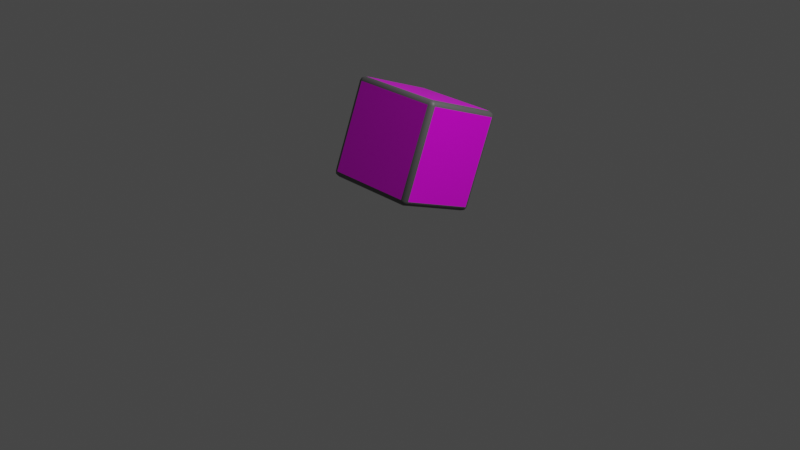 # Source: cube.blend  (saved by Blender 2.81.16; exported with 4.5.12 LTS)
import bpy
from mathutils import Matrix  # noqa: F401  (used for matrix-valued properties, if any)

bpy.ops.wm.read_factory_settings(use_empty=True)
scene = bpy.context.scene
scene.name = 'Scene'

# ---- collections
col_collection = bpy.data.collections.new('Collection'); scene.collection.children.link(col_collection)

# ---- images (referenced by path relative to the original .blend; pixels are not part of the script)
import os
ASSET_DIR = os.environ.get("B2B_ASSET_DIR", "")  # directory of the original .blend (textures are referenced by path, not embedded)
HERE = os.path.dirname(os.path.abspath(__file__))  # packed textures are extracted next to this script under _unpacked/

def load_image(name, relpath, width, height, colorspace="sRGB"):
    """Load a texture the original file referenced (path relative to the .blend, or extracted next to this script)."""
    p = next((c for c in (os.path.join(HERE, relpath), os.path.join(ASSET_DIR, relpath)) if relpath and os.path.exists(c)), "")
    if p:
        img = bpy.data.images.load(p, check_existing=True)
        img.name = name
    else:  # same state as the original file: an image datablock whose file is absent (Cycles renders it pink)
        img = bpy.data.images.new(name, width, height)
        img.source = "FILE"
        img.filepath = "//" + (relpath or name)
    img.colorspace_settings.name = colorspace
    return img
img_cube_faces = load_image('Cube-faces', 'Cube-faces.png', 1024, 1024, 'sRGB')

# ---- materials (node trees are filled in below, after node groups)
mat_primary_col = bpy.data.materials.new('primary-col')
mat_primary_col.alpha_threshold = 0.0
mat_primary_col.use_transparent_shadow = False
mat_primary_col.line_color = (0.0, 0.0, 0.0, 1.0)
mat_secondary_col = bpy.data.materials.new('secondary-col')
mat_secondary_col.use_transparent_shadow = False

# ---- material node trees
mat_primary_col.use_nodes = True; mat_primary_col.node_tree.nodes.clear()
_N = mat_primary_col.node_tree.nodes; _L = mat_primary_col.node_tree.links
n0 = _N.new('ShaderNodeOutputMaterial'); n0.name = 'Material Output'; n0.location = (300, 300)
n1 = _N.new('ShaderNodeBsdfPrincipled'); n1.name = 'Principled BSDF'; n1.location = (10, 300)
n1.distribution = 'GGX'
n1.subsurface_method = 'BURLEY'
n1.inputs[2].default_value = 0.4
n1.inputs[3].default_value = 1.45
n1.inputs[27].default_value = (0.0, 0.0, 0.0, 1.0)
n1.inputs[28].default_value = 1.0
n2 = _N.new('ShaderNodeTexImage'); n2.name = 'Image Texture'; n2.location = (-383, 227)
n2.image = img_cube_faces
n2.interpolation = 'Closest'
_L.new(n1.outputs[0], n0.inputs[0])
_L.new(n2.outputs[0], n1.inputs[0])
n0.is_active_output = True
mat_secondary_col.use_nodes = True; mat_secondary_col.node_tree.nodes.clear()
_N = mat_secondary_col.node_tree.nodes; _L = mat_secondary_col.node_tree.links
n0 = _N.new('ShaderNodeOutputMaterial'); n0.name = 'Material Output'; n0.location = (300, 300)
n1 = _N.new('ShaderNodeBsdfPrincipled'); n1.name = 'Principled BSDF'; n1.location = (10, 300)
n1.distribution = 'GGX'
n1.subsurface_method = 'BURLEY'
n1.inputs[0].default_value = (0.1193, 0.1193, 0.1193, 1.0)
n1.inputs[3].default_value = 1.45
n1.inputs[27].default_value = (0.0, 0.0, 0.0, 1.0)
n1.inputs[28].default_value = 1.0
_L.new(n1.outputs[0], n0.inputs[0])
n0.is_active_output = True

# ---- world
world_world = bpy.data.worlds.new('World'); scene.world = world_world
world_world.use_nodes = True; world_world.node_tree.nodes.clear()
_N = world_world.node_tree.nodes; _L = world_world.node_tree.links
n0 = _N.new('ShaderNodeOutputWorld'); n0.name = 'World Output'; n0.location = (300, 300)
n1 = _N.new('ShaderNodeBackground'); n1.name = 'Background'; n1.location = (10, 300)
n1.inputs[0].default_value = (0.05088, 0.05088, 0.05088, 1.0)
_L.new(n1.outputs[0], n0.inputs[0])
n0.is_active_output = True
world_world.color = (0.05088, 0.05088, 0.05088)
world_world.use_sun_shadow = False
world_world.sun_shadow_jitter_overblur = 0.0

# ---- cameras
cam_camera = bpy.data.cameras.new('Camera')
cam_camera.clip_end = 100.0
cam_camera.ortho_scale = 7.314

# ---- lights
light_light = bpy.data.lights.new('Light', 'POINT')
light_light.transmission_factor = 0.0
light_light.energy = 1000.0
light_light.shadow_soft_size = 0.1
light_light.shadow_maximum_resolution = 0.006
light_light.use_absolute_resolution = True

# ---- meshes
me_cube = bpy.data.meshes.new('Cube')
me_cube.from_pydata([(0.45, 0.5, 0.45), (0.45, 0.45, 0.5), (0.5, 0.45, 0.45), (0.45, 0.4854, 0.4854), (0.4789, 0.4789, 0.4789), (0.4854, 0.45, 0.4854), (0.4854, 0.4854, 0.45), (0.45, 0.45, -0.5), (0.45, 0.5, -0.45), (0.5, 0.45, -0.45), (0.45, 0.4854, -0.4854), (0.4789, 0.4789, -0.4789), (0.4854, 0.4854, -0.45), (0.4854, 0.45, -0.4854), (0.5, -0.45, 0.45), (0.45, -0.45, 0.5), (0.45, -0.5, 0.45), (0.4854, -0.45, 0.4854), (0.4789, -0.4789, 0.4789), (0.45, -0.4854, 0.4854), (0.4854, -0.4854, 0.45), (0.5, -0.45, -0.45), (0.45, -0.5, -0.45), (0.45, -0.45, -0.5), (0.4854, -0.4854, -0.45), (0.4789, -0.4789, -0.4789), (0.45, -0.4854, -0.4854), (0.4854, -0.45, -0.4854), (-0.45, 0.5, 0.45), (-0.5, 0.45, 0.45), (-0.45, 0.45, 0.5), (-0.4854, 0.4854, 0.45), (-0.4789, 0.4789, 0.4789), (-0.4854, 0.45, 0.4854), (-0.45, 0.4854, 0.4854), (-0.5, 0.45, -0.45), (-0.45, 0.5, -0.45), (-0.45, 0.45, -0.5), (-0.4854, 0.4854, -0.45), (-0.4789, 0.4789, -0.4789), (-0.45, 0.4854, -0.4854), (-0.4854, 0.45, -0.4854), (-0.5, -0.45, 0.45), (-0.45, -0.5, 0.45), (-0.45, -0.45, 0.5), (-0.4854, -0.4854, 0.45), (-0.4789, -0.4789, 0.4789), (-0.45, -0.4854, 0.4854), (-0.4854, -0.45, 0.4854), (-0.45, -0.45, -0.5), (-0.45, -0.5, -0.45), (-0.5, -0.45, -0.45), (-0.45, -0.4854, -0.4854), (-0.4789, -0.4789, -0.4789), (-0.4854, -0.4854, -0.45), (-0.4854, -0.45, -0.4854)], [], [(37, 7, 23, 49), (51, 42, 29, 35), (22, 16, 43, 50), (1, 30, 44, 15), (9, 2, 14, 21), (0, 3, 4, 6), (1, 5, 4, 3), (2, 6, 4, 5), (7, 10, 11, 13), (8, 12, 11, 10), (9, 13, 11, 12), (14, 17, 18, 20), (15, 19, 18, 17), (16, 20, 18, 19), (21, 24, 25, 27), (22, 26, 25, 24), (23, 27, 25, 26), (28, 31, 32, 34), (29, 33, 32, 31), (30, 34, 32, 33), (35, 38, 39, 41), (36, 40, 39, 38), (37, 41, 39, 40), (42, 45, 46, 48), (43, 47, 46, 45), (44, 48, 46, 47), (49, 52, 53, 55), (50, 54, 53, 52), (51, 55, 53, 54), (37, 49, 55, 41), (41, 55, 51, 35), (7, 37, 40, 10), (10, 40, 36, 8), (2, 9, 12, 6), (6, 12, 8, 0), (50, 43, 45, 54), (54, 45, 42, 51), (16, 22, 24, 20), (20, 24, 21, 14), (28, 36, 38, 31), (31, 38, 35, 29), (15, 44, 47, 19), (19, 47, 43, 16), (1, 15, 17, 5), (5, 17, 14, 2), (49, 23, 26, 52), (52, 26, 22, 50), (44, 30, 33, 48), (48, 33, 29, 42), (30, 1, 3, 34), (34, 3, 0, 28), (23, 7, 13, 27), (27, 13, 9, 21), (36, 28, 0, 8)])
me_cube.polygons.foreach_set('use_smooth', [0, 0, 0, 0, 0, 1, 1, 1, 1, 1, 1, 1, 1, 1, 1, 1, 1, 1, 1, 1, 1, 1, 1, 1, 1, 1, 1, 1, 1, 1, 1, 1, 1, 1, 1, 1, 1, 1, 1, 1, 1, 1, 1, 1, 1, 1, 1, 1, 1, 1, 1, 1, 1, 0])
me_cube.polygons.foreach_set('material_index', [0, 0, 0, 0, 0, 1, 1, 1, 1, 1, 1, 1, 1, 1, 1, 1, 1, 1, 1, 1, 1, 1, 1, 1, 1, 1, 1, 1, 1, 1, 1, 1, 1, 1, 1, 1, 1, 1, 1, 1, 1, 1, 1, 1, 1, 1, 1, 1, 1, 1, 1, 1, 1, 0])
_uv = me_cube.uv_layers.new(name='UVMap')
_uv.uv.foreach_set('vector', [0.225, 0.9, 0.025, 0.9, 0.025, 0.1, 0.225, 0.1, 0.5, 0.1, 0.5, 0.1, 0.5, 0.9, 0.5, 0.9, 0.025, 0.9, 0.025, 0.1, 0.225, 0.1, 0.225, 0.9, 0.025, 0.1, 0.225, 0.1, 0.225, 0.9, 0.025, 0.9, 0.5, 0.9, 0.5, 0.9, 0.5, 0.1, 0.5, 0.1, 0.1649, 0.6926, 0.1697, 0.6878, 0.171, 0.695, 0.1685, 0.7008, 0.1751, 0.6857, 0.1748, 0.6965, 0.171, 0.695, 0.1697, 0.6878, 0.173, 0.7069, 0.1685, 0.7008, 0.171, 0.695, 0.1748, 0.6965, 0.3542, 0.2526, 0.3595, 0.2514, 0.3595, 0.2593, 0.3559, 0.2633, 0.3649, 0.2526, 0.3631, 0.2633, 0.3595, 0.2593, 0.3595, 0.2514, 0.3595, 0.2719, 0.3559, 0.2633, 0.3595, 0.2593, 0.3631, 0.2633, 0.2962, 0.7555, 0.2966, 0.7448, 0.3004, 0.7462, 0.3016, 0.7537, 0.2983, 0.7343, 0.3032, 0.7401, 0.3004, 0.7462, 0.2966, 0.7448, 0.3065, 0.7494, 0.3016, 0.7537, 0.3004, 0.7462, 0.3032, 0.7401, 0.3525, 0.2937, 0.3472, 0.2902, 0.3492, 0.283, 0.3531, 0.283, 0.3429, 0.283, 0.3472, 0.2758, 0.3492, 0.283, 0.3472, 0.2902, 0.3525, 0.2723, 0.3531, 0.283, 0.3492, 0.283, 0.3472, 0.2758, 0.1246, 0.456, 0.1249, 0.4452, 0.1287, 0.4467, 0.1299, 0.4539, 0.1267, 0.435, 0.1312, 0.4409, 0.1287, 0.4467, 0.1249, 0.4452, 0.1348, 0.4491, 0.1299, 0.4539, 0.1287, 0.4467, 0.1312, 0.4409, 0.3538, 0.2526, 0.352, 0.2633, 0.3484, 0.2593, 0.3484, 0.2514, 0.3484, 0.2719, 0.3448, 0.2633, 0.3484, 0.2593, 0.352, 0.2633, 0.3431, 0.2526, 0.3484, 0.2514, 0.3484, 0.2593, 0.3448, 0.2633, 0.2086, 0.2477, 0.2135, 0.243, 0.2147, 0.2502, 0.2122, 0.2559, 0.2188, 0.2409, 0.2184, 0.2516, 0.2147, 0.2502, 0.2135, 0.243, 0.2167, 0.2618, 0.2122, 0.2559, 0.2147, 0.2502, 0.2184, 0.2516, 0.3525, 0.2943, 0.3531, 0.305, 0.3492, 0.305, 0.3472, 0.2978, 0.3525, 0.3157, 0.3472, 0.3122, 0.3492, 0.305, 0.3531, 0.305, 0.3429, 0.305, 0.3472, 0.2978, 0.3492, 0.305, 0.3472, 0.3122, 0.3431, 0.2526, 0.3429, 9.114e-05, 0.3484, 8.033e-05, 0.3484, 0.2514, 0.3484, 0.2514, 0.3484, 8.033e-05, 0.3538, 8.033e-05, 0.3538, 0.2526, 0.3542, 0.2526, 0.3539, 9.114e-05, 0.3595, 8.033e-05, 0.3595, 0.2514, 0.3595, 0.2514, 0.3595, 8.033e-05, 0.3649, 8.033e-05, 0.3649, 0.2526, 0.173, 0.7069, 0.08871, 0.8984, 0.0845, 0.891, 0.1685, 0.7008, 0.1685, 0.7008, 0.0845, 0.891, 0.08043, 0.8838, 0.1649, 0.6926, 0.1785, 8.033e-05, 0.2188, 0.2409, 0.2135, 0.243, 0.1733, 0.00351, 0.1733, 0.00351, 0.2135, 0.243, 0.2086, 0.2477, 0.168, 0.007074, 0.3065, 0.7494, 0.3427, 0.9937, 0.3373, 0.9969, 0.3016, 0.7537, 0.3016, 0.7537, 0.3373, 0.9969, 0.3321, 0.9999, 0.2962, 0.7555, 0.1246, 0.456, 8.033e-05, 0.406, 0.001189, 0.395, 0.1249, 0.4452, 0.1249, 0.4452, 0.001189, 0.395, 0.002263, 0.3844, 0.1267, 0.435, 0.3405, 0.3122, 0.2167, 0.2618, 0.2184, 0.2516, 0.3416, 0.3017, 0.3416, 0.3017, 0.2184, 0.2516, 0.2188, 0.2409, 0.3427, 0.2907, 0.1751, 0.6857, 0.2983, 0.7343, 0.2966, 0.7448, 0.1748, 0.6965, 0.1748, 0.6965, 0.2966, 0.7448, 0.2962, 0.7555, 0.173, 0.7069, 0.3525, 0.2943, 0.4788, 0.2941, 0.4788, 0.3052, 0.3531, 0.305, 0.3531, 0.305, 0.4788, 0.3052, 0.4788, 0.316, 0.3525, 0.3157, 0.2167, 0.2618, 0.1348, 0.4491, 0.1312, 0.4409, 0.2122, 0.2559, 0.2122, 0.2559, 0.1312, 0.4409, 0.1267, 0.435, 0.2086, 0.2477, 0.1348, 0.4491, 0.1751, 0.6857, 0.1697, 0.6878, 0.1299, 0.4539, 0.1299, 0.4539, 0.1697, 0.6878, 0.1649, 0.6926, 0.1246, 0.456, 0.3525, 0.2723, 0.4788, 0.2721, 0.4788, 0.2832, 0.3531, 0.283, 0.3531, 0.283, 0.4788, 0.2832, 0.4788, 0.2939, 0.3525, 0.2937, 0.225, 0.1, 0.225, 0.9, 0.025, 0.9, 0.025, 0.1])
me_cube.materials.append(mat_primary_col)
me_cube.materials.append(mat_secondary_col)
me_cube.use_remesh_preserve_volume = False
me_cube.use_remesh_preserve_attributes = False
me_cube.use_mirror_vertex_groups = False
me_cube.update()

# ---- objects
ob_cube = bpy.data.objects.new('Cube', me_cube)
ob_light = bpy.data.objects.new('Light', light_light)
ob_camera = bpy.data.objects.new('Camera', cam_camera)

# ---- transforms, parenting, visibility, modifiers, constraints
ob_cube.location = (0.0, 0.2, 0.759)
ob_cube.rotation_euler = (-0.376, 0.0, 0.0)
ob_cube.scale = (1.029, 0.9491, 1.035)
ob_cube.lock_rotations_4d = False
ob_cube.empty_display_type = 'ARROWS'
ob_cube.lineart.crease_threshold = 0.0
ob_light.location = (4.076, 1.005, 5.904)
ob_light.rotation_euler = (0.6503, 0.05522, 1.866)
ob_light.lock_rotations_4d = False
ob_light.empty_display_type = 'ARROWS'
ob_light.color = (0.0, 0.0, 0.0, 0.0)
ob_light.lineart.crease_threshold = 0.0
ob_camera.location = (7.359, -6.926, 4.958)
ob_camera.rotation_euler = (1.109, 0.0, 0.8149)
ob_camera.lock_rotations_4d = False
ob_camera.empty_display_type = 'ARROWS'
ob_camera.color = (0.0, 0.0, 0.0, 0.0)
ob_camera.display_type = 'WIRE'
ob_camera.lineart.crease_threshold = 0.0

# ---- collection membership
col_collection.objects.link(ob_cube)
col_collection.objects.link(ob_light)
col_collection.objects.link(ob_camera)

# ---- scene / render settings (as saved in the file)
scene.camera = ob_camera
scene.frame_start = 0; scene.frame_end = 47; scene.frame_set(6)
scene.render.engine = 'BLENDER_EEVEE_NEXT'
scene.render.fps = 30
scene.cycles.use_denoising = False
scene.cycles.samples = 128
scene.cycles.sampling_pattern = 'TABULATED_SOBOL'
scene.cycles.use_adaptive_sampling = False
scene.cycles.use_light_tree = False
scene.view_settings.view_transform = 'Filmic'
bpy.context.view_layer.update()
